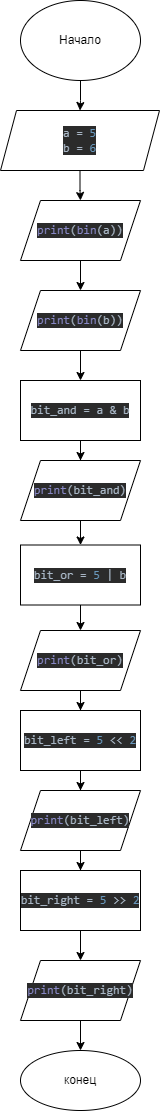

The diagram above was exported from draw.io. Its source (the exported page's mxGraphModel, read from the mxfile embedded in the PNG):
<mxGraphModel dx="1422" dy="762" grid="1" gridSize="10" guides="1" tooltips="1" connect="1" arrows="1" fold="1" page="1" pageScale="1" pageWidth="827" pageHeight="1169" math="0" shadow="0">
  <root>
    <mxCell id="0" />
    <mxCell id="1" parent="0" />
    <mxCell id="r88AKsvn4pSmTwS_N5Om-20" value="" style="edgeStyle=orthogonalEdgeStyle;rounded=0;orthogonalLoop=1;jettySize=auto;html=1;" edge="1" parent="1" source="r88AKsvn4pSmTwS_N5Om-18" target="r88AKsvn4pSmTwS_N5Om-19">
      <mxGeometry relative="1" as="geometry" />
    </mxCell>
    <mxCell id="r88AKsvn4pSmTwS_N5Om-18" value="Начало" style="ellipse;whiteSpace=wrap;html=1;" vertex="1" parent="1">
      <mxGeometry x="354" y="10" width="120" height="80" as="geometry" />
    </mxCell>
    <mxCell id="r88AKsvn4pSmTwS_N5Om-22" value="" style="edgeStyle=orthogonalEdgeStyle;rounded=0;orthogonalLoop=1;jettySize=auto;html=1;" edge="1" parent="1" source="r88AKsvn4pSmTwS_N5Om-19" target="r88AKsvn4pSmTwS_N5Om-21">
      <mxGeometry relative="1" as="geometry" />
    </mxCell>
    <mxCell id="r88AKsvn4pSmTwS_N5Om-19" value="&lt;pre style=&quot;background-color: #2b2b2b ; color: #a9b7c6 ; font-family: &amp;quot;jetbrains mono&amp;quot; , monospace ; font-size: 9 8pt&quot;&gt;a = &lt;span style=&quot;color: #6897bb&quot;&gt;5&lt;br&gt;&lt;/span&gt;b = &lt;span style=&quot;color: #6897bb&quot;&gt;6&lt;/span&gt;&lt;/pre&gt;" style="shape=parallelogram;perimeter=parallelogramPerimeter;whiteSpace=wrap;html=1;fixedSize=1;size=16;" vertex="1" parent="1">
      <mxGeometry x="334" y="120" width="159" height="60" as="geometry" />
    </mxCell>
    <mxCell id="r88AKsvn4pSmTwS_N5Om-24" value="" style="edgeStyle=orthogonalEdgeStyle;rounded=0;orthogonalLoop=1;jettySize=auto;html=1;" edge="1" parent="1" source="r88AKsvn4pSmTwS_N5Om-21" target="r88AKsvn4pSmTwS_N5Om-23">
      <mxGeometry relative="1" as="geometry" />
    </mxCell>
    <mxCell id="r88AKsvn4pSmTwS_N5Om-21" value="&lt;pre style=&quot;background-color: #2b2b2b ; color: #a9b7c6 ; font-family: &amp;quot;jetbrains mono&amp;quot; , monospace ; font-size: 9 8pt&quot;&gt;&lt;span style=&quot;color: #8888c6&quot;&gt;print&lt;/span&gt;(&lt;span style=&quot;color: #8888c6&quot;&gt;bin&lt;/span&gt;(a))&lt;/pre&gt;" style="shape=parallelogram;perimeter=parallelogramPerimeter;whiteSpace=wrap;html=1;fixedSize=1;" vertex="1" parent="1">
      <mxGeometry x="354" y="210" width="120" height="60" as="geometry" />
    </mxCell>
    <mxCell id="r88AKsvn4pSmTwS_N5Om-26" value="" style="edgeStyle=orthogonalEdgeStyle;rounded=0;orthogonalLoop=1;jettySize=auto;html=1;" edge="1" parent="1" source="r88AKsvn4pSmTwS_N5Om-23" target="r88AKsvn4pSmTwS_N5Om-25">
      <mxGeometry relative="1" as="geometry" />
    </mxCell>
    <mxCell id="r88AKsvn4pSmTwS_N5Om-23" value="&lt;pre style=&quot;background-color: #2b2b2b ; color: #a9b7c6 ; font-family: &amp;quot;jetbrains mono&amp;quot; , monospace ; font-size: 9 8pt&quot;&gt;&lt;span style=&quot;color: #8888c6&quot;&gt;print&lt;/span&gt;(&lt;span style=&quot;color: #8888c6&quot;&gt;bin&lt;/span&gt;(b))&lt;/pre&gt;" style="shape=parallelogram;perimeter=parallelogramPerimeter;whiteSpace=wrap;html=1;fixedSize=1;" vertex="1" parent="1">
      <mxGeometry x="354" y="300" width="120" height="60" as="geometry" />
    </mxCell>
    <mxCell id="r88AKsvn4pSmTwS_N5Om-28" value="" style="edgeStyle=orthogonalEdgeStyle;rounded=0;orthogonalLoop=1;jettySize=auto;html=1;" edge="1" parent="1" source="r88AKsvn4pSmTwS_N5Om-25" target="r88AKsvn4pSmTwS_N5Om-27">
      <mxGeometry relative="1" as="geometry" />
    </mxCell>
    <mxCell id="r88AKsvn4pSmTwS_N5Om-25" value="&lt;pre style=&quot;background-color: #2b2b2b ; color: #a9b7c6 ; font-family: &amp;quot;jetbrains mono&amp;quot; , monospace ; font-size: 9 8pt&quot;&gt;bit_and = a &amp;amp; b&lt;/pre&gt;" style="whiteSpace=wrap;html=1;" vertex="1" parent="1">
      <mxGeometry x="354" y="390" width="120" height="60" as="geometry" />
    </mxCell>
    <mxCell id="r88AKsvn4pSmTwS_N5Om-30" value="" style="edgeStyle=orthogonalEdgeStyle;rounded=0;orthogonalLoop=1;jettySize=auto;html=1;" edge="1" parent="1" source="r88AKsvn4pSmTwS_N5Om-27" target="r88AKsvn4pSmTwS_N5Om-29">
      <mxGeometry relative="1" as="geometry" />
    </mxCell>
    <mxCell id="r88AKsvn4pSmTwS_N5Om-27" value="&lt;pre style=&quot;background-color: #2b2b2b ; color: #a9b7c6 ; font-family: &amp;quot;jetbrains mono&amp;quot; , monospace ; font-size: 9 8pt&quot;&gt;&lt;span style=&quot;color: #8888c6&quot;&gt;print&lt;/span&gt;(bit_and)&lt;/pre&gt;" style="shape=parallelogram;perimeter=parallelogramPerimeter;whiteSpace=wrap;html=1;fixedSize=1;" vertex="1" parent="1">
      <mxGeometry x="354" y="470" width="120" height="60" as="geometry" />
    </mxCell>
    <mxCell id="r88AKsvn4pSmTwS_N5Om-32" value="" style="edgeStyle=orthogonalEdgeStyle;rounded=0;orthogonalLoop=1;jettySize=auto;html=1;" edge="1" parent="1" source="r88AKsvn4pSmTwS_N5Om-29" target="r88AKsvn4pSmTwS_N5Om-31">
      <mxGeometry relative="1" as="geometry" />
    </mxCell>
    <mxCell id="r88AKsvn4pSmTwS_N5Om-29" value="&lt;pre style=&quot;background-color: #2b2b2b ; color: #a9b7c6 ; font-family: &amp;quot;jetbrains mono&amp;quot; , monospace ; font-size: 9 8pt&quot;&gt;bit_or = &lt;span style=&quot;color: #6897bb&quot;&gt;5 &lt;/span&gt;| b&lt;/pre&gt;" style="whiteSpace=wrap;html=1;" vertex="1" parent="1">
      <mxGeometry x="354" y="554.5" width="120" height="60" as="geometry" />
    </mxCell>
    <mxCell id="r88AKsvn4pSmTwS_N5Om-34" value="" style="edgeStyle=orthogonalEdgeStyle;rounded=0;orthogonalLoop=1;jettySize=auto;html=1;" edge="1" parent="1" source="r88AKsvn4pSmTwS_N5Om-31" target="r88AKsvn4pSmTwS_N5Om-33">
      <mxGeometry relative="1" as="geometry" />
    </mxCell>
    <mxCell id="r88AKsvn4pSmTwS_N5Om-31" value="&lt;pre style=&quot;background-color: #2b2b2b ; color: #a9b7c6 ; font-family: &amp;quot;jetbrains mono&amp;quot; , monospace ; font-size: 9 8pt&quot;&gt;&lt;span style=&quot;color: #8888c6&quot;&gt;print&lt;/span&gt;(bit_or)&lt;/pre&gt;" style="shape=parallelogram;perimeter=parallelogramPerimeter;whiteSpace=wrap;html=1;fixedSize=1;" vertex="1" parent="1">
      <mxGeometry x="354" y="640" width="120" height="60" as="geometry" />
    </mxCell>
    <mxCell id="r88AKsvn4pSmTwS_N5Om-36" value="" style="edgeStyle=orthogonalEdgeStyle;rounded=0;orthogonalLoop=1;jettySize=auto;html=1;" edge="1" parent="1" source="r88AKsvn4pSmTwS_N5Om-33" target="r88AKsvn4pSmTwS_N5Om-35">
      <mxGeometry relative="1" as="geometry" />
    </mxCell>
    <mxCell id="r88AKsvn4pSmTwS_N5Om-33" value="&lt;pre style=&quot;background-color: #2b2b2b ; color: #a9b7c6 ; font-family: &amp;quot;jetbrains mono&amp;quot; , monospace ; font-size: 9 8pt&quot;&gt;bit_left = &lt;span style=&quot;color: #6897bb&quot;&gt;5 &lt;/span&gt;&amp;lt;&amp;lt; &lt;span style=&quot;color: #6897bb&quot;&gt;2&lt;/span&gt;&lt;/pre&gt;" style="whiteSpace=wrap;html=1;" vertex="1" parent="1">
      <mxGeometry x="354" y="720" width="120" height="60" as="geometry" />
    </mxCell>
    <mxCell id="r88AKsvn4pSmTwS_N5Om-38" value="" style="edgeStyle=orthogonalEdgeStyle;rounded=0;orthogonalLoop=1;jettySize=auto;html=1;" edge="1" parent="1" source="r88AKsvn4pSmTwS_N5Om-35" target="r88AKsvn4pSmTwS_N5Om-37">
      <mxGeometry relative="1" as="geometry" />
    </mxCell>
    <mxCell id="r88AKsvn4pSmTwS_N5Om-35" value="&lt;pre style=&quot;background-color: #2b2b2b ; color: #a9b7c6 ; font-family: &amp;quot;jetbrains mono&amp;quot; , monospace ; font-size: 9 8pt&quot;&gt;&lt;span style=&quot;color: #8888c6&quot;&gt;print&lt;/span&gt;(bit_left)&lt;/pre&gt;" style="shape=parallelogram;perimeter=parallelogramPerimeter;whiteSpace=wrap;html=1;fixedSize=1;" vertex="1" parent="1">
      <mxGeometry x="354" y="800" width="120" height="60" as="geometry" />
    </mxCell>
    <mxCell id="r88AKsvn4pSmTwS_N5Om-41" value="" style="edgeStyle=orthogonalEdgeStyle;rounded=0;orthogonalLoop=1;jettySize=auto;html=1;" edge="1" parent="1" source="r88AKsvn4pSmTwS_N5Om-37" target="r88AKsvn4pSmTwS_N5Om-40">
      <mxGeometry relative="1" as="geometry" />
    </mxCell>
    <mxCell id="r88AKsvn4pSmTwS_N5Om-37" value="&lt;pre style=&quot;background-color: #2b2b2b ; color: #a9b7c6 ; font-family: &amp;quot;jetbrains mono&amp;quot; , monospace ; font-size: 9 8pt&quot;&gt;bit_right = &lt;span style=&quot;color: #6897bb&quot;&gt;5 &lt;/span&gt;&amp;gt;&amp;gt; &lt;span style=&quot;color: #6897bb&quot;&gt;2&lt;/span&gt;&lt;/pre&gt;" style="whiteSpace=wrap;html=1;" vertex="1" parent="1">
      <mxGeometry x="354" y="880" width="120" height="60" as="geometry" />
    </mxCell>
    <mxCell id="r88AKsvn4pSmTwS_N5Om-43" value="" style="edgeStyle=orthogonalEdgeStyle;rounded=0;orthogonalLoop=1;jettySize=auto;html=1;" edge="1" parent="1" source="r88AKsvn4pSmTwS_N5Om-40" target="r88AKsvn4pSmTwS_N5Om-42">
      <mxGeometry relative="1" as="geometry" />
    </mxCell>
    <mxCell id="r88AKsvn4pSmTwS_N5Om-40" value="&lt;pre style=&quot;background-color: #2b2b2b ; color: #a9b7c6 ; font-family: &amp;quot;jetbrains mono&amp;quot; , monospace ; font-size: 9 8pt&quot;&gt;&lt;span style=&quot;color: #8888c6&quot;&gt;print&lt;/span&gt;(bit_right)&lt;/pre&gt;" style="shape=parallelogram;perimeter=parallelogramPerimeter;whiteSpace=wrap;html=1;fixedSize=1;" vertex="1" parent="1">
      <mxGeometry x="354" y="970" width="120" height="60" as="geometry" />
    </mxCell>
    <mxCell id="r88AKsvn4pSmTwS_N5Om-42" value="конец&lt;br&gt;" style="ellipse;whiteSpace=wrap;html=1;" vertex="1" parent="1">
      <mxGeometry x="354" y="1060" width="120" height="60" as="geometry" />
    </mxCell>
  </root>
</mxGraphModel>